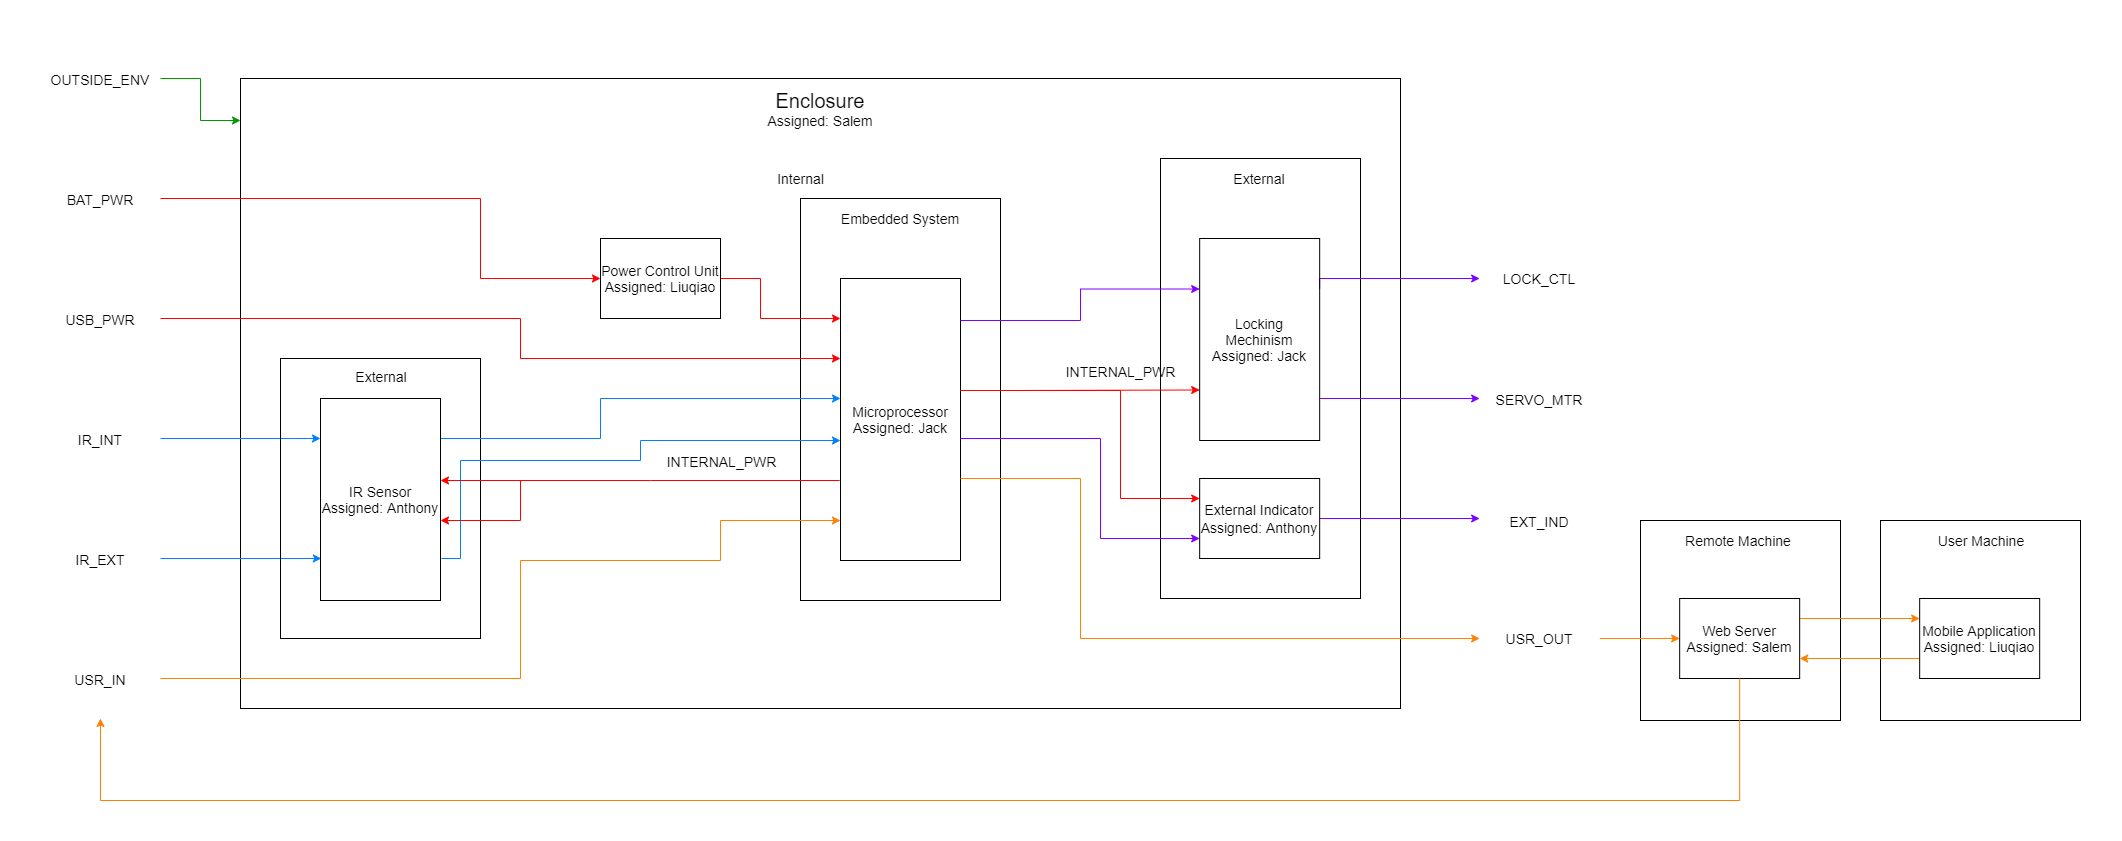

The diagram above was exported from draw.io. Its source (the exported page's mxGraphModel, read from the mxfile embedded in the PNG):
<mxGraphModel dx="2275" dy="958" grid="1" gridSize="10" guides="1" tooltips="1" connect="1" arrows="1" fold="1" page="1" pageScale="1" pageWidth="1100" pageHeight="850" background="#FFFFFF" math="0" shadow="0">
  <root>
    <mxCell id="0" />
    <mxCell id="1" parent="0" />
    <mxCell id="114" value="" style="rounded=0;whiteSpace=wrap;html=1;labelBackgroundColor=none;fillColor=none;strokeColor=none;fontColor=#000000;" parent="1" vertex="1">
      <mxGeometry x="-320" width="2120" height="840" as="geometry" />
    </mxCell>
    <mxCell id="109" value="" style="rounded=0;whiteSpace=wrap;html=1;fillColor=none;fontColor=#000000;strokeColor=#000000;" parent="1" vertex="1">
      <mxGeometry x="1320" y="520" width="200" height="200" as="geometry" />
    </mxCell>
    <mxCell id="107" value="" style="rounded=0;whiteSpace=wrap;html=1;fillColor=none;fontColor=#000000;strokeColor=#000000;" parent="1" vertex="1">
      <mxGeometry x="1560" y="520" width="200" height="200" as="geometry" />
    </mxCell>
    <mxCell id="16" value="" style="rounded=0;whiteSpace=wrap;html=1;fillColor=none;fontColor=#000000;strokeColor=#000000;" parent="1" vertex="1">
      <mxGeometry x="-80" y="78" width="1160" height="630" as="geometry" />
    </mxCell>
    <mxCell id="60" value="" style="rounded=0;whiteSpace=wrap;html=1;fillColor=none;fontColor=#000000;strokeColor=#000000;" parent="1" vertex="1">
      <mxGeometry x="840" y="158" width="200" height="440" as="geometry" />
    </mxCell>
    <mxCell id="4" value="" style="rounded=0;whiteSpace=wrap;html=1;fillColor=none;strokeColor=#FFFFFF;fontColor=#000000;" parent="1" vertex="1">
      <mxGeometry x="240" y="158" width="480" height="482" as="geometry" />
    </mxCell>
    <mxCell id="34" value="" style="rounded=0;whiteSpace=wrap;html=1;fillColor=none;fontColor=#000000;strokeColor=#000000;" parent="1" vertex="1">
      <mxGeometry x="480" y="198" width="200" height="402" as="geometry" />
    </mxCell>
    <mxCell id="40" style="edgeStyle=orthogonalEdgeStyle;rounded=0;orthogonalLoop=1;jettySize=auto;html=1;exitX=1;exitY=0.5;exitDx=0;exitDy=0;strokeColor=#FF0000;fontColor=#000000;" parent="1" source="7" target="21" edge="1">
      <mxGeometry relative="1" as="geometry">
        <Array as="points">
          <mxPoint x="440" y="278" />
          <mxPoint x="440" y="318" />
        </Array>
      </mxGeometry>
    </mxCell>
    <mxCell id="7" value="&lt;span style=&quot;font-size: 14px&quot;&gt;Power Control Unit&lt;br&gt;Assigned: Liuqiao&lt;br&gt;&lt;/span&gt;" style="rounded=0;whiteSpace=wrap;html=1;fillColor=none;fontColor=#000000;strokeColor=#000000;" parent="1" vertex="1">
      <mxGeometry x="280" y="238" width="120" height="80" as="geometry" />
    </mxCell>
    <mxCell id="17" value="&lt;font style=&quot;font-size: 14px&quot;&gt;External&lt;/font&gt;" style="text;html=1;strokeColor=none;fillColor=none;align=center;verticalAlign=middle;whiteSpace=wrap;rounded=0;fontColor=#000000;" parent="1" vertex="1">
      <mxGeometry x="840.0033333333333" y="168" width="198.33333333333334" height="20" as="geometry" />
    </mxCell>
    <mxCell id="41" style="edgeStyle=orthogonalEdgeStyle;rounded=0;orthogonalLoop=1;jettySize=auto;html=1;exitX=1;exitY=0.5;exitDx=0;exitDy=0;strokeColor=#FF0000;fontColor=#000000;" parent="1" target="21" edge="1">
      <mxGeometry relative="1" as="geometry">
        <Array as="points">
          <mxPoint x="200" y="318" />
          <mxPoint x="200" y="358" />
        </Array>
        <mxPoint x="-160" y="318" as="sourcePoint" />
      </mxGeometry>
    </mxCell>
    <mxCell id="21" value="&lt;span style=&quot;font-size: 14px&quot;&gt;Microprocessor&lt;br&gt;Assigned: Jack&lt;br&gt;&lt;/span&gt;" style="rounded=0;whiteSpace=wrap;html=1;fillColor=none;fontColor=#000000;strokeColor=#000000;" parent="1" vertex="1">
      <mxGeometry x="520" y="278" width="120" height="282" as="geometry" />
    </mxCell>
    <mxCell id="24" style="edgeStyle=orthogonalEdgeStyle;rounded=0;orthogonalLoop=1;jettySize=auto;html=1;exitX=1;exitY=0.5;exitDx=0;exitDy=0;entryX=0;entryY=0.5;entryDx=0;entryDy=0;strokeColor=#FF0000;fontColor=#000000;" parent="1" target="7" edge="1">
      <mxGeometry relative="1" as="geometry">
        <Array as="points">
          <mxPoint x="160" y="198" />
          <mxPoint x="160" y="278" />
        </Array>
        <mxPoint x="-160" y="198" as="sourcePoint" />
      </mxGeometry>
    </mxCell>
    <mxCell id="111" style="edgeStyle=orthogonalEdgeStyle;rounded=0;orthogonalLoop=1;jettySize=auto;html=1;exitX=1;exitY=0.5;exitDx=0;exitDy=0;strokeColor=#007FFF;fontColor=#000000;" parent="1" target="85" edge="1">
      <mxGeometry relative="1" as="geometry">
        <Array as="points">
          <mxPoint x="-30" y="438" />
          <mxPoint x="-30" y="438" />
        </Array>
        <mxPoint x="-160" y="438" as="sourcePoint" />
      </mxGeometry>
    </mxCell>
    <mxCell id="88" style="edgeStyle=orthogonalEdgeStyle;rounded=0;orthogonalLoop=1;jettySize=auto;html=1;exitX=1;exitY=0.5;exitDx=0;exitDy=0;entryX=0;entryY=0.5;entryDx=0;entryDy=0;strokeColor=#007FFF;fontColor=#000000;" parent="1" edge="1">
      <mxGeometry relative="1" as="geometry">
        <mxPoint x="0.8299999999999272" y="558" as="targetPoint" />
        <mxPoint x="-160" y="558" as="sourcePoint" />
      </mxGeometry>
    </mxCell>
    <mxCell id="5" value="&lt;font style=&quot;font-size: 14px&quot;&gt;Internal&lt;/font&gt;" style="text;html=1;strokeColor=none;fillColor=none;align=center;verticalAlign=middle;whiteSpace=wrap;rounded=0;fontColor=#000000;" parent="1" vertex="1">
      <mxGeometry x="240.82999999999998" y="168" width="479.17" height="20" as="geometry" />
    </mxCell>
    <mxCell id="49" style="edgeStyle=orthogonalEdgeStyle;rounded=0;orthogonalLoop=1;jettySize=auto;html=1;exitX=1;exitY=0.25;exitDx=0;exitDy=0;entryX=0;entryY=0.5;entryDx=0;entryDy=0;fontColor=#000000;strokeColor=#7F00FF;" parent="1" source="18" edge="1">
      <mxGeometry relative="1" as="geometry">
        <Array as="points">
          <mxPoint x="999" y="278" />
        </Array>
        <mxPoint x="1159.17" y="278" as="targetPoint" />
      </mxGeometry>
    </mxCell>
    <mxCell id="79" style="edgeStyle=orthogonalEdgeStyle;rounded=0;orthogonalLoop=1;jettySize=auto;html=1;entryX=0;entryY=0.75;entryDx=0;entryDy=0;strokeColor=#FF0000;fontColor=#000000;" parent="1" source="21" target="18" edge="1">
      <mxGeometry relative="1" as="geometry">
        <Array as="points">
          <mxPoint x="690" y="390" />
          <mxPoint x="690" y="390" />
        </Array>
      </mxGeometry>
    </mxCell>
    <mxCell id="80" value="&lt;font style=&quot;font-size: 14px&quot;&gt;INTERNAL_PWR&lt;/font&gt;" style="edgeLabel;html=1;align=center;verticalAlign=middle;resizable=0;points=[];labelBackgroundColor=none;fontColor=#000000;" parent="79" vertex="1" connectable="0">
      <mxGeometry x="0.3791" y="-5" relative="1" as="geometry">
        <mxPoint x="-6.329999999999998" y="-25" as="offset" />
      </mxGeometry>
    </mxCell>
    <mxCell id="112" style="edgeStyle=orthogonalEdgeStyle;rounded=0;orthogonalLoop=1;jettySize=auto;html=1;entryX=0;entryY=0.25;entryDx=0;entryDy=0;fontColor=#000000;strokeColor=#7F00FF;" parent="1" source="21" target="18" edge="1">
      <mxGeometry relative="1" as="geometry">
        <Array as="points">
          <mxPoint x="760" y="320" />
          <mxPoint x="760" y="289" />
        </Array>
      </mxGeometry>
    </mxCell>
    <mxCell id="18" value="&lt;span style=&quot;font-size: 14px&quot;&gt;Locking Mechinism&lt;br&gt;Assigned: Jack&lt;br&gt;&lt;/span&gt;" style="rounded=0;whiteSpace=wrap;html=1;fillColor=none;fontColor=#000000;strokeColor=#000000;" parent="1" vertex="1">
      <mxGeometry x="879.17" y="238" width="120" height="202" as="geometry" />
    </mxCell>
    <mxCell id="35" value="&lt;font style=&quot;font-size: 14px&quot;&gt;Embedded System&lt;/font&gt;" style="text;html=1;strokeColor=none;fillColor=none;align=center;verticalAlign=middle;whiteSpace=wrap;rounded=0;fontColor=#000000;" parent="1" vertex="1">
      <mxGeometry x="480" y="208" width="200" height="20" as="geometry" />
    </mxCell>
    <mxCell id="44" style="edgeStyle=orthogonalEdgeStyle;rounded=0;orthogonalLoop=1;jettySize=auto;html=1;exitX=1;exitY=0.5;exitDx=0;exitDy=0;strokeColor=#FF8000;fontColor=#000000;" parent="1" target="21" edge="1">
      <mxGeometry relative="1" as="geometry">
        <Array as="points">
          <mxPoint x="200" y="678" />
          <mxPoint x="200" y="560" />
          <mxPoint x="400" y="560" />
          <mxPoint x="400" y="520" />
        </Array>
        <mxPoint x="-160" y="678" as="sourcePoint" />
      </mxGeometry>
    </mxCell>
    <mxCell id="52" style="edgeStyle=orthogonalEdgeStyle;rounded=0;orthogonalLoop=1;jettySize=auto;html=1;exitX=1;exitY=0.5;exitDx=0;exitDy=0;entryX=0;entryY=0.5;entryDx=0;entryDy=0;fontColor=#000000;strokeColor=#7F00FF;" parent="1" edge="1">
      <mxGeometry relative="1" as="geometry">
        <mxPoint x="999.1700000000001" y="398" as="sourcePoint" />
        <mxPoint x="1159.17" y="398" as="targetPoint" />
      </mxGeometry>
    </mxCell>
    <mxCell id="59" style="edgeStyle=orthogonalEdgeStyle;rounded=0;orthogonalLoop=1;jettySize=auto;html=1;entryX=0;entryY=0.5;entryDx=0;entryDy=0;strokeColor=#FF8000;fontColor=#000000;" parent="1" source="21" edge="1">
      <mxGeometry relative="1" as="geometry">
        <Array as="points">
          <mxPoint x="760" y="478" />
          <mxPoint x="760" y="638" />
        </Array>
        <mxPoint x="1159.17" y="638" as="targetPoint" />
      </mxGeometry>
    </mxCell>
    <mxCell id="66" style="edgeStyle=orthogonalEdgeStyle;rounded=0;orthogonalLoop=1;jettySize=auto;html=1;exitX=1;exitY=0.5;exitDx=0;exitDy=0;entryX=0;entryY=0.5;entryDx=0;entryDy=0;strokeColor=#FF8000;fontColor=#000000;" parent="1" target="64" edge="1">
      <mxGeometry relative="1" as="geometry">
        <mxPoint x="1279.17" y="638" as="sourcePoint" />
      </mxGeometry>
    </mxCell>
    <mxCell id="61" value="&lt;font&gt;&lt;span style=&quot;font-size: 20px&quot;&gt;Enclosure&lt;/span&gt;&lt;br&gt;&lt;font style=&quot;font-size: 14px&quot;&gt;Assigned: Salem&lt;/font&gt;&lt;br&gt;&lt;/font&gt;" style="text;html=1;strokeColor=none;fillColor=none;align=center;verticalAlign=middle;whiteSpace=wrap;rounded=0;fontColor=#000000;" parent="1" vertex="1">
      <mxGeometry x="-80" y="98" width="1160" height="20" as="geometry" />
    </mxCell>
    <mxCell id="67" style="edgeStyle=orthogonalEdgeStyle;rounded=0;orthogonalLoop=1;jettySize=auto;html=1;exitX=1;exitY=0.25;exitDx=0;exitDy=0;entryX=0;entryY=0.25;entryDx=0;entryDy=0;strokeColor=#FF8000;fontColor=#000000;" parent="1" source="64" target="65" edge="1">
      <mxGeometry relative="1" as="geometry" />
    </mxCell>
    <mxCell id="64" value="&lt;span style=&quot;font-size: 14px&quot;&gt;Web Server&lt;br&gt;Assigned: Salem&lt;br&gt;&lt;/span&gt;" style="rounded=0;whiteSpace=wrap;html=1;fillColor=none;fontColor=#000000;strokeColor=#000000;" parent="1" vertex="1">
      <mxGeometry x="1359.17" y="598" width="120" height="80" as="geometry" />
    </mxCell>
    <mxCell id="77" style="edgeStyle=orthogonalEdgeStyle;rounded=0;orthogonalLoop=1;jettySize=auto;html=1;exitX=0.5;exitY=1;exitDx=0;exitDy=0;entryX=0.5;entryY=1;entryDx=0;entryDy=0;strokeColor=#FF8000;fontColor=#000000;" parent="1" source="64" edge="1">
      <mxGeometry relative="1" as="geometry">
        <Array as="points">
          <mxPoint x="1419" y="800" />
          <mxPoint x="-220" y="800" />
        </Array>
        <mxPoint x="-220" y="718" as="targetPoint" />
      </mxGeometry>
    </mxCell>
    <mxCell id="116" style="edgeStyle=orthogonalEdgeStyle;rounded=0;orthogonalLoop=1;jettySize=auto;html=1;exitX=0;exitY=0.75;exitDx=0;exitDy=0;entryX=1;entryY=0.75;entryDx=0;entryDy=0;strokeColor=#FF8000;fontColor=#000000;" parent="1" source="65" target="64" edge="1">
      <mxGeometry relative="1" as="geometry" />
    </mxCell>
    <mxCell id="65" value="&lt;span style=&quot;font-size: 14px&quot;&gt;Mobile Application&lt;br&gt;Assigned: Liuqiao&lt;br&gt;&lt;/span&gt;" style="rounded=0;whiteSpace=wrap;html=1;fillColor=none;fontColor=#000000;strokeColor=#000000;" parent="1" vertex="1">
      <mxGeometry x="1599.17" y="598" width="120" height="80" as="geometry" />
    </mxCell>
    <mxCell id="75" style="edgeStyle=orthogonalEdgeStyle;rounded=0;orthogonalLoop=1;jettySize=auto;html=1;exitX=1;exitY=0.5;exitDx=0;exitDy=0;entryX=0;entryY=0.5;entryDx=0;entryDy=0;fontColor=#000000;strokeColor=#7F00FF;" parent="1" source="73" edge="1">
      <mxGeometry relative="1" as="geometry">
        <mxPoint x="1159.17" y="518" as="targetPoint" />
      </mxGeometry>
    </mxCell>
    <mxCell id="76" style="edgeStyle=orthogonalEdgeStyle;rounded=0;orthogonalLoop=1;jettySize=auto;html=1;entryX=0;entryY=0.75;entryDx=0;entryDy=0;fontColor=#000000;strokeColor=#7F00FF;" parent="1" source="21" target="73" edge="1">
      <mxGeometry relative="1" as="geometry">
        <Array as="points">
          <mxPoint x="780" y="438" />
          <mxPoint x="780" y="538" />
        </Array>
      </mxGeometry>
    </mxCell>
    <mxCell id="82" style="edgeStyle=orthogonalEdgeStyle;rounded=0;orthogonalLoop=1;jettySize=auto;html=1;strokeColor=#FF0000;entryX=0;entryY=0.25;entryDx=0;entryDy=0;fontColor=#000000;" parent="1" source="21" target="73" edge="1">
      <mxGeometry relative="1" as="geometry">
        <Array as="points">
          <mxPoint x="800" y="390" />
          <mxPoint x="800" y="498" />
        </Array>
      </mxGeometry>
    </mxCell>
    <mxCell id="73" value="&lt;span style=&quot;font-size: 14px&quot;&gt;External Indicator&lt;/span&gt;&lt;br style=&quot;font-size: 14px&quot;&gt;&lt;span style=&quot;font-size: 14px&quot;&gt;Assigned: Anthony&lt;/span&gt;&lt;span style=&quot;font-size: 14px&quot;&gt;&lt;br&gt;&lt;/span&gt;" style="rounded=0;whiteSpace=wrap;html=1;fillColor=none;fontColor=#000000;strokeColor=#000000;" parent="1" vertex="1">
      <mxGeometry x="879.17" y="478" width="120" height="80" as="geometry" />
    </mxCell>
    <mxCell id="83" value="" style="rounded=0;whiteSpace=wrap;html=1;fillColor=none;fontColor=#000000;strokeColor=#000000;" parent="1" vertex="1">
      <mxGeometry x="-40" y="358" width="200" height="280" as="geometry" />
    </mxCell>
    <mxCell id="84" value="&lt;font style=&quot;font-size: 14px&quot;&gt;External&lt;/font&gt;" style="text;html=1;strokeColor=none;fillColor=none;align=center;verticalAlign=middle;whiteSpace=wrap;rounded=0;fontColor=#000000;" parent="1" vertex="1">
      <mxGeometry x="-38.33666666666667" y="366" width="198.33333333333334" height="20" as="geometry" />
    </mxCell>
    <mxCell id="89" style="edgeStyle=orthogonalEdgeStyle;rounded=0;orthogonalLoop=1;jettySize=auto;html=1;exitX=1;exitY=0.5;exitDx=0;exitDy=0;strokeColor=#007FFF;fontColor=#000000;" parent="1" source="85" target="21" edge="1">
      <mxGeometry relative="1" as="geometry">
        <Array as="points">
          <mxPoint x="120" y="438" />
          <mxPoint x="280" y="438" />
          <mxPoint x="280" y="398" />
        </Array>
      </mxGeometry>
    </mxCell>
    <mxCell id="85" value="&lt;span style=&quot;font-size: 14px&quot;&gt;IR Sensor&lt;br&gt;Assigned: Anthony&lt;br&gt;&lt;/span&gt;" style="rounded=0;whiteSpace=wrap;html=1;fillColor=none;fontColor=#000000;strokeColor=#000000;" parent="1" vertex="1">
      <mxGeometry y="398" width="120" height="202" as="geometry" />
    </mxCell>
    <mxCell id="90" style="edgeStyle=orthogonalEdgeStyle;rounded=0;orthogonalLoop=1;jettySize=auto;html=1;exitX=1;exitY=0.5;exitDx=0;exitDy=0;strokeColor=#007FFF;fontColor=#000000;" parent="1" target="21" edge="1">
      <mxGeometry relative="1" as="geometry">
        <mxPoint x="120.82999999999993" y="558" as="sourcePoint" />
        <Array as="points">
          <mxPoint x="140" y="558" />
          <mxPoint x="140" y="460" />
          <mxPoint x="320" y="460" />
          <mxPoint x="320" y="440" />
        </Array>
      </mxGeometry>
    </mxCell>
    <mxCell id="105" style="edgeStyle=orthogonalEdgeStyle;rounded=0;orthogonalLoop=1;jettySize=auto;html=1;exitX=1;exitY=0.5;exitDx=0;exitDy=0;fontColor=#000000;strokeColor=#009900;" parent="1" target="16" edge="1">
      <mxGeometry relative="1" as="geometry">
        <Array as="points">
          <mxPoint x="-120" y="78" />
          <mxPoint x="-120" y="120" />
        </Array>
        <mxPoint x="-160" y="78" as="sourcePoint" />
      </mxGeometry>
    </mxCell>
    <mxCell id="108" value="&lt;font style=&quot;font-size: 14px&quot;&gt;Remote Machine&lt;/font&gt;" style="text;html=1;strokeColor=none;fillColor=none;align=center;verticalAlign=middle;whiteSpace=wrap;rounded=0;fontColor=#000000;" parent="1" vertex="1">
      <mxGeometry x="1319.1733333333334" y="530" width="198.33333333333334" height="20" as="geometry" />
    </mxCell>
    <mxCell id="110" value="&lt;font style=&quot;font-size: 14px&quot;&gt;User Machine&lt;/font&gt;" style="text;html=1;strokeColor=none;fillColor=none;align=center;verticalAlign=middle;whiteSpace=wrap;rounded=0;fontColor=#000000;" parent="1" vertex="1">
      <mxGeometry x="1561.6633333333334" y="530" width="198.33333333333334" height="20" as="geometry" />
    </mxCell>
    <mxCell id="119" value="&lt;span style=&quot;font-size: 14px;&quot;&gt;OUTSIDE_ENV&lt;/span&gt;" style="text;html=1;strokeColor=none;fillColor=none;align=center;verticalAlign=middle;whiteSpace=wrap;rounded=0;fontColor=#000000;" parent="1" vertex="1">
      <mxGeometry x="-280" y="60" width="120" height="38" as="geometry" />
    </mxCell>
    <mxCell id="121" value="&lt;span style=&quot;font-size: 14px;&quot;&gt;BAT_PWR&lt;/span&gt;" style="text;html=1;strokeColor=none;fillColor=none;align=center;verticalAlign=middle;whiteSpace=wrap;rounded=0;fontColor=#000000;" parent="1" vertex="1">
      <mxGeometry x="-280" y="180" width="120" height="38" as="geometry" />
    </mxCell>
    <mxCell id="122" value="&lt;span style=&quot;font-size: 14px;&quot;&gt;USB_PWR&lt;/span&gt;" style="text;html=1;strokeColor=none;fillColor=none;align=center;verticalAlign=middle;whiteSpace=wrap;rounded=0;fontColor=#000000;" parent="1" vertex="1">
      <mxGeometry x="-280" y="300" width="120" height="38" as="geometry" />
    </mxCell>
    <mxCell id="123" value="&lt;span style=&quot;font-size: 14px;&quot;&gt;IR_INT&lt;/span&gt;" style="text;html=1;strokeColor=none;fillColor=none;align=center;verticalAlign=middle;whiteSpace=wrap;rounded=0;fontColor=#000000;" parent="1" vertex="1">
      <mxGeometry x="-280" y="420" width="120" height="38" as="geometry" />
    </mxCell>
    <mxCell id="124" value="&lt;span style=&quot;font-size: 14px;&quot;&gt;IR_EXT&lt;/span&gt;" style="text;html=1;strokeColor=none;fillColor=none;align=center;verticalAlign=middle;whiteSpace=wrap;rounded=0;fontColor=#000000;" parent="1" vertex="1">
      <mxGeometry x="-280" y="540" width="120" height="38" as="geometry" />
    </mxCell>
    <mxCell id="129" style="edgeStyle=orthogonalEdgeStyle;rounded=0;orthogonalLoop=1;jettySize=auto;html=1;entryX=0;entryY=0.75;entryDx=0;entryDy=0;strokeColor=#FF0000;endArrow=none;endFill=0;startArrow=classic;startFill=1;fontColor=#000000;" parent="1" source="85" edge="1">
      <mxGeometry relative="1" as="geometry">
        <Array as="points">
          <mxPoint x="330" y="480" />
        </Array>
        <mxPoint x="280" y="480.5" as="sourcePoint" />
        <mxPoint x="519.1700000000001" y="480" as="targetPoint" />
      </mxGeometry>
    </mxCell>
    <mxCell id="130" value="&lt;font style=&quot;font-size: 14px&quot;&gt;INTERNAL_PWR&lt;/font&gt;" style="edgeLabel;html=1;align=center;verticalAlign=middle;resizable=0;points=[];labelBackgroundColor=none;fontColor=#000000;" parent="129" vertex="1" connectable="0">
      <mxGeometry x="0.3791" y="-5" relative="1" as="geometry">
        <mxPoint x="5" y="-25" as="offset" />
      </mxGeometry>
    </mxCell>
    <mxCell id="138" value="" style="endArrow=classic;html=1;strokeColor=#FF0000;fontColor=#000000;" parent="1" target="83" edge="1">
      <mxGeometry width="50" height="50" relative="1" as="geometry">
        <mxPoint x="160" y="530" as="sourcePoint" />
        <mxPoint x="210" y="480" as="targetPoint" />
      </mxGeometry>
    </mxCell>
    <mxCell id="140" value="" style="endArrow=classic;html=1;strokeColor=#FF0000;fontColor=#000000;" parent="1" edge="1">
      <mxGeometry width="50" height="50" relative="1" as="geometry">
        <mxPoint x="200" y="520" as="sourcePoint" />
        <mxPoint x="120" y="520" as="targetPoint" />
      </mxGeometry>
    </mxCell>
    <mxCell id="141" value="" style="endArrow=none;html=1;strokeColor=#FF0000;fontColor=#000000;" parent="1" edge="1">
      <mxGeometry width="50" height="50" relative="1" as="geometry">
        <mxPoint x="200" y="520" as="sourcePoint" />
        <mxPoint x="200" y="480" as="targetPoint" />
      </mxGeometry>
    </mxCell>
    <mxCell id="142" value="&lt;span style=&quot;font-size: 14px;&quot;&gt;USR_IN&lt;/span&gt;" style="text;html=1;strokeColor=none;fillColor=none;align=center;verticalAlign=middle;whiteSpace=wrap;rounded=0;fontColor=#000000;" parent="1" vertex="1">
      <mxGeometry x="-280" y="660" width="120" height="38" as="geometry" />
    </mxCell>
    <mxCell id="143" value="&lt;span style=&quot;font-size: 14px;&quot;&gt;LOCK_CTL&lt;/span&gt;" style="text;html=1;strokeColor=none;fillColor=none;align=center;verticalAlign=middle;whiteSpace=wrap;rounded=0;fontColor=#000000;" parent="1" vertex="1">
      <mxGeometry x="1159.17" y="259" width="120" height="38" as="geometry" />
    </mxCell>
    <mxCell id="146" value="&lt;span style=&quot;font-size: 14px;&quot;&gt;SERVO_MTR&lt;/span&gt;" style="text;html=1;strokeColor=none;fillColor=none;align=center;verticalAlign=middle;whiteSpace=wrap;rounded=0;fontColor=#000000;" parent="1" vertex="1">
      <mxGeometry x="1159.17" y="380" width="120" height="38" as="geometry" />
    </mxCell>
    <mxCell id="147" value="&lt;span style=&quot;font-size: 14px;&quot;&gt;EXT_IND&lt;/span&gt;" style="text;html=1;strokeColor=none;fillColor=none;align=center;verticalAlign=middle;whiteSpace=wrap;rounded=0;fontColor=#000000;" parent="1" vertex="1">
      <mxGeometry x="1159.17" y="502" width="120" height="38" as="geometry" />
    </mxCell>
    <mxCell id="148" value="&lt;span style=&quot;font-size: 14px;&quot;&gt;USR_OUT&lt;/span&gt;" style="text;html=1;strokeColor=none;fillColor=none;align=center;verticalAlign=middle;whiteSpace=wrap;rounded=0;fontColor=#000000;" parent="1" vertex="1">
      <mxGeometry x="1159.17" y="619" width="120" height="38" as="geometry" />
    </mxCell>
  </root>
</mxGraphModel>